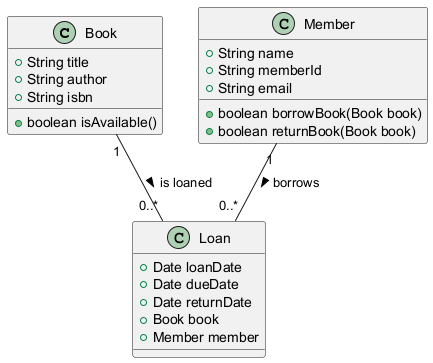

The diagram above was rendered by PlantUML. Its source (embedded in the PNG):
@startuml
class Book {
    +String title
    +String author
    +String isbn
    +boolean isAvailable()
}

class Member {
    +String name
    +String memberId
    +String email
    +boolean borrowBook(Book book)
    +boolean returnBook(Book book)
}

class Loan {
    +Date loanDate
    +Date dueDate
    +Date returnDate
    +Book book
    +Member member
}

Member "1" -- "0..*" Loan : borrows >
Book "1" -- "0..*" Loan : is loaned >
@enduml